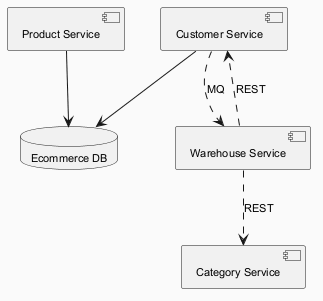

The diagram above was rendered by PlantUML. Its source (embedded in the PNG):
@startuml
skinparam backgroundColor #FAFAFA
skinparam classBackgroundColor #FFF3E0
skinparam classBorderColor #E65100
skinparam defaultFontSize 11
component "Product Service" as C_ProductService
component "Warehouse Service" as C_WarehouseService
component "Customer Service" as C_CustomerService
component "Category Service" as C_CategoryService
database "Ecommerce DB" as DB_ecommerce
C_ProductService --> DB_ecommerce
C_CustomerService --> DB_ecommerce
C_WarehouseService ..> C_CategoryService : REST
C_WarehouseService ..> C_CustomerService : REST
C_CustomerService ..> C_WarehouseService : MQ
@enduml